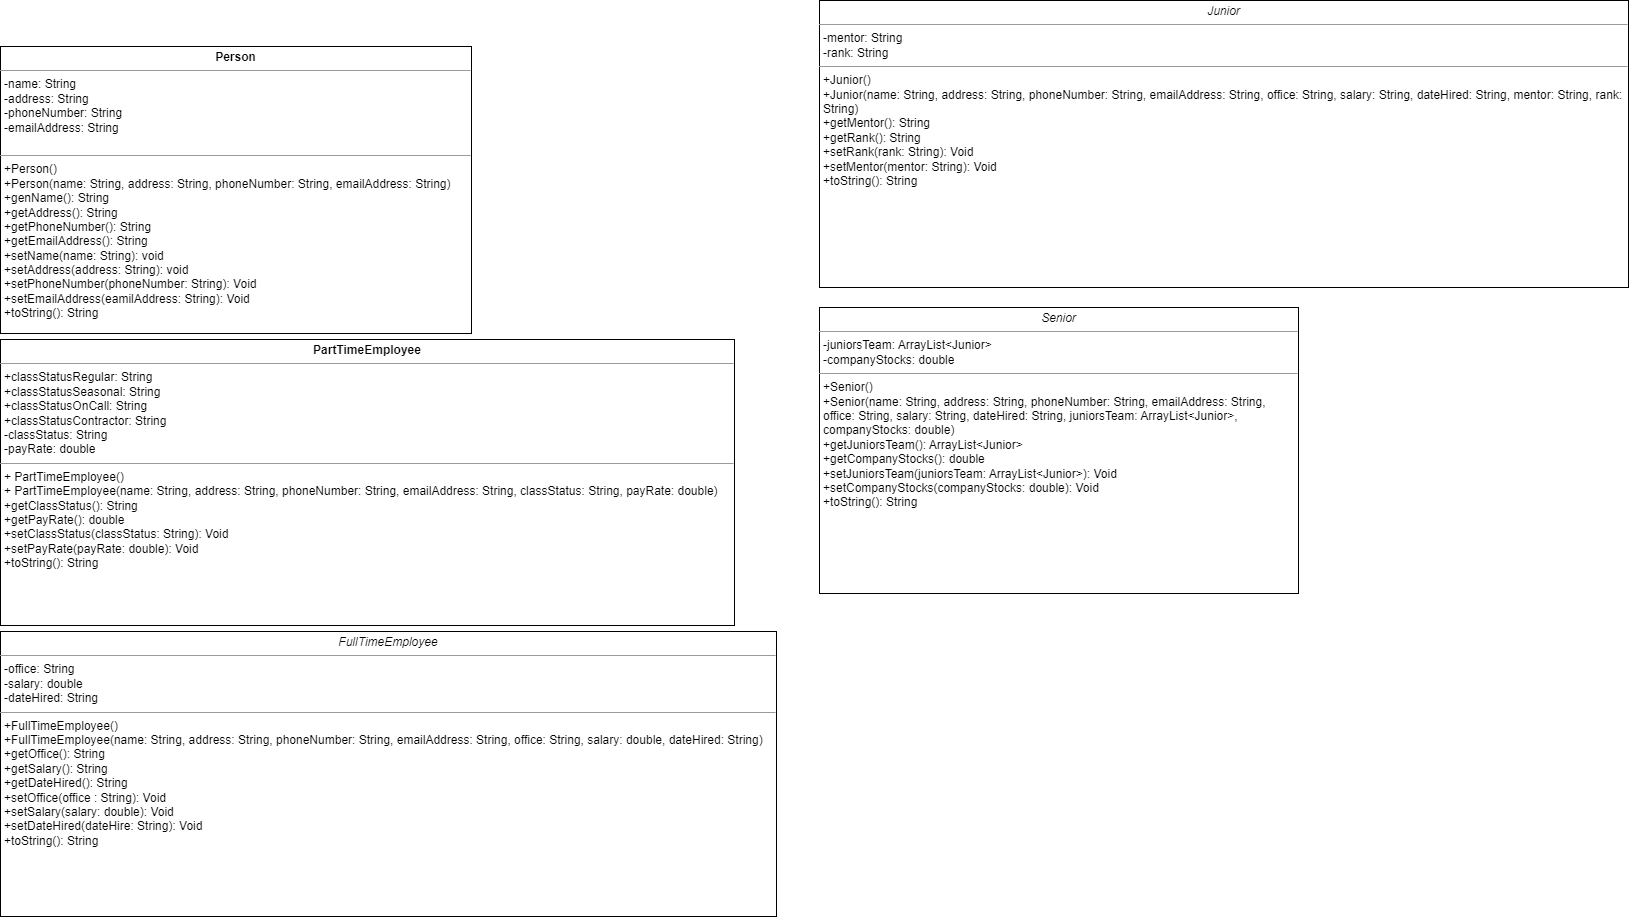

The diagram above was exported from draw.io. Its source (the exported page's mxGraphModel, read from the mxfile embedded in the PNG):
<mxGraphModel dx="2391" dy="1103" grid="0" gridSize="10" guides="1" tooltips="1" connect="1" arrows="1" fold="1" page="1" pageScale="1" pageWidth="850" pageHeight="1100" math="0" shadow="0">
  <root>
    <mxCell id="0" />
    <mxCell id="1" parent="0" />
    <mxCell id="L0t_YyG6KC4PALXvFrxD-5" value="&lt;p style=&quot;margin:0px;margin-top:4px;text-align:center;&quot;&gt;&lt;b&gt;Person&lt;/b&gt;&lt;/p&gt;&lt;hr size=&quot;1&quot;&gt;&lt;p style=&quot;margin:0px;margin-left:4px;&quot;&gt;-name: String&lt;br&gt;-address: String&lt;/p&gt;&lt;p style=&quot;margin:0px;margin-left:4px;&quot;&gt;-phoneNumber: String&lt;/p&gt;&lt;p style=&quot;margin:0px;margin-left:4px;&quot;&gt;-emailAddress: String&lt;/p&gt;&lt;p style=&quot;margin:0px;margin-left:4px;&quot;&gt;&lt;br&gt;&lt;/p&gt;&lt;hr size=&quot;1&quot;&gt;&lt;p style=&quot;margin:0px;margin-left:4px;&quot;&gt;+Person()&lt;/p&gt;&lt;p style=&quot;margin:0px;margin-left:4px;&quot;&gt;+Person(name: String, address: String, phoneNumber: String, emailAddress: String)&lt;/p&gt;&lt;p style=&quot;margin:0px;margin-left:4px;&quot;&gt;+genName(): String&lt;/p&gt;&lt;p style=&quot;margin:0px;margin-left:4px;&quot;&gt;+getAddress(): String&lt;/p&gt;&lt;p style=&quot;margin:0px;margin-left:4px;&quot;&gt;+getPhoneNumber(): String&lt;/p&gt;&lt;p style=&quot;margin:0px;margin-left:4px;&quot;&gt;+getEmailAddress(): String&lt;/p&gt;&lt;p style=&quot;margin:0px;margin-left:4px;&quot;&gt;+setName(name: String): void&lt;/p&gt;&lt;p style=&quot;margin:0px;margin-left:4px;&quot;&gt;+setAddress(address: String): void&lt;br&gt;&lt;/p&gt;&lt;p style=&quot;margin:0px;margin-left:4px;&quot;&gt;+setPhoneNumber(phoneNumber: String): Void&lt;/p&gt;&lt;p style=&quot;margin:0px;margin-left:4px;&quot;&gt;+setEmailAddress(eamilAddress: String): Void&lt;/p&gt;&lt;p style=&quot;margin:0px;margin-left:4px;&quot;&gt;+toString(): String&lt;/p&gt;" style="verticalAlign=top;align=left;overflow=fill;fontSize=12;fontFamily=Helvetica;html=1;whiteSpace=wrap;" vertex="1" parent="1">
      <mxGeometry x="43" y="77" width="471" height="287" as="geometry" />
    </mxCell>
    <mxCell id="L0t_YyG6KC4PALXvFrxD-7" value="&lt;p style=&quot;margin:0px;margin-top:4px;text-align:center;&quot;&gt;&lt;b&gt;PartTimeEmployee&lt;/b&gt;&lt;br&gt;&lt;/p&gt;&lt;hr size=&quot;1&quot;&gt;&lt;p style=&quot;margin:0px;margin-left:4px;&quot;&gt;+classStatusRegular: String&lt;/p&gt;&lt;p style=&quot;margin:0px;margin-left:4px;&quot;&gt;+classStatusSeasonal: String&lt;/p&gt;&lt;p style=&quot;margin:0px;margin-left:4px;&quot;&gt;+classStatusOnCall: String&lt;/p&gt;&lt;p style=&quot;margin:0px;margin-left:4px;&quot;&gt;+classStatusContractor: String&lt;/p&gt;&lt;p style=&quot;margin:0px;margin-left:4px;&quot;&gt;-classStatus: String&lt;/p&gt;&lt;p style=&quot;margin:0px;margin-left:4px;&quot;&gt;-payRate: double&lt;/p&gt;&lt;hr size=&quot;1&quot;&gt;&lt;p style=&quot;margin:0px;margin-left:4px;&quot;&gt;+ PartTimeEmployee()&lt;br&gt;+ PartTimeEmployee(name: String, address: String, phoneNumber: String, emailAddress: String, classStatus: String, payRate: double)&lt;/p&gt;&lt;p style=&quot;margin:0px;margin-left:4px;&quot;&gt;+getClassStatus(): String&lt;/p&gt;&lt;p style=&quot;margin:0px;margin-left:4px;&quot;&gt;+getPayRate(): double&lt;/p&gt;&lt;p style=&quot;margin:0px;margin-left:4px;&quot;&gt;+setClassStatus(classStatus: String): Void&lt;/p&gt;&lt;p style=&quot;margin:0px;margin-left:4px;&quot;&gt;+setPayRate(payRate: double): Void&lt;/p&gt;&lt;p style=&quot;margin:0px;margin-left:4px;&quot;&gt;+toString(): String&lt;/p&gt;" style="verticalAlign=top;align=left;overflow=fill;fontSize=12;fontFamily=Helvetica;html=1;whiteSpace=wrap;" vertex="1" parent="1">
      <mxGeometry x="43" y="370" width="734" height="286" as="geometry" />
    </mxCell>
    <mxCell id="L0t_YyG6KC4PALXvFrxD-8" value="&lt;p style=&quot;margin:0px;margin-top:4px;text-align:center;&quot;&gt;&lt;i&gt;FullTimeEmployee&lt;/i&gt;&lt;br&gt;&lt;/p&gt;&lt;hr size=&quot;1&quot;&gt;&lt;p style=&quot;margin:0px;margin-left:4px;&quot;&gt;-office: String&lt;br&gt;-salary: double&lt;/p&gt;&lt;p style=&quot;margin:0px;margin-left:4px;&quot;&gt;-dateHired: String&lt;/p&gt;&lt;hr size=&quot;1&quot;&gt;&lt;p style=&quot;margin:0px;margin-left:4px;&quot;&gt;+FullTimeEmployee()&lt;br&gt;+FullTimeEmployee(name: String, address: String, phoneNumber: String, emailAddress: String, office: String, salary: double, dateHired: String)&lt;/p&gt;&lt;p style=&quot;margin:0px;margin-left:4px;&quot;&gt;+getOffice(): String&lt;/p&gt;&lt;p style=&quot;margin:0px;margin-left:4px;&quot;&gt;+getSalary(): String&lt;/p&gt;&lt;p style=&quot;margin:0px;margin-left:4px;&quot;&gt;+getDateHired(): String&lt;/p&gt;&lt;p style=&quot;margin:0px;margin-left:4px;&quot;&gt;+setOffice(office : String): Void&lt;/p&gt;&lt;p style=&quot;margin:0px;margin-left:4px;&quot;&gt;+setSalary(salary: double): Void&lt;/p&gt;&lt;p style=&quot;margin:0px;margin-left:4px;&quot;&gt;+setDateHired(dateHire: String): Void&lt;br&gt;+toString(): String&lt;/p&gt;" style="verticalAlign=top;align=left;overflow=fill;fontSize=12;fontFamily=Helvetica;html=1;whiteSpace=wrap;" vertex="1" parent="1">
      <mxGeometry x="43" y="662" width="776" height="285" as="geometry" />
    </mxCell>
    <mxCell id="L0t_YyG6KC4PALXvFrxD-9" value="&lt;p style=&quot;margin:0px;margin-top:4px;text-align:center;&quot;&gt;&lt;i&gt;Junior&lt;/i&gt;&lt;br&gt;&lt;/p&gt;&lt;hr size=&quot;1&quot;&gt;&lt;p style=&quot;margin:0px;margin-left:4px;&quot;&gt;-mentor: String&lt;br&gt;-rank: String&lt;/p&gt;&lt;hr size=&quot;1&quot;&gt;&lt;p style=&quot;margin:0px;margin-left:4px;&quot;&gt;+Junior()&lt;br&gt;+Junior(name: String, address: String, phoneNumber: String, emailAddress: String, office: String, salary: String, dateHired: String, mentor: String, rank: String)&lt;/p&gt;&lt;p style=&quot;margin:0px;margin-left:4px;&quot;&gt;+getMentor(): String&lt;/p&gt;&lt;p style=&quot;margin:0px;margin-left:4px;&quot;&gt;+getRank(): String&lt;/p&gt;&lt;p style=&quot;margin:0px;margin-left:4px;&quot;&gt;+setRank(rank: String): Void&lt;/p&gt;&lt;p style=&quot;margin:0px;margin-left:4px;&quot;&gt;+setMentor(mentor: String): Void&lt;/p&gt;&lt;p style=&quot;margin:0px;margin-left:4px;&quot;&gt;+toString(): String&lt;/p&gt;&lt;p style=&quot;margin:0px;margin-left:4px;&quot;&gt;&lt;br&gt;&lt;/p&gt;" style="verticalAlign=top;align=left;overflow=fill;fontSize=12;fontFamily=Helvetica;html=1;whiteSpace=wrap;" vertex="1" parent="1">
      <mxGeometry x="862" y="31" width="809" height="287" as="geometry" />
    </mxCell>
    <mxCell id="L0t_YyG6KC4PALXvFrxD-11" value="&lt;p style=&quot;margin:0px;margin-top:4px;text-align:center;&quot;&gt;&lt;i&gt;Senior&lt;/i&gt;&lt;br&gt;&lt;/p&gt;&lt;hr size=&quot;1&quot;&gt;&lt;p style=&quot;margin:0px;margin-left:4px;&quot;&gt;-juniorsTeam:&amp;nbsp;ArrayList&amp;lt;Junior&amp;gt;&lt;br&gt;-companyStocks: double&lt;/p&gt;&lt;hr size=&quot;1&quot;&gt;&lt;p style=&quot;margin:0px;margin-left:4px;&quot;&gt;+Senior()&lt;br&gt;+Senior(name: String, address: String, phoneNumber: String, emailAddress: String, office: String, salary: String, dateHired: String, juniorsTeam: ArrayList&amp;lt;Junior&amp;gt;, companyStocks: double)&lt;/p&gt;&lt;p style=&quot;margin:0px;margin-left:4px;&quot;&gt;+getJuniorsTeam():&amp;nbsp;ArrayList&amp;lt;Junior&amp;gt;&lt;/p&gt;&lt;p style=&quot;margin:0px;margin-left:4px;&quot;&gt;+getCompanyStocks(): double&lt;/p&gt;&lt;p style=&quot;margin:0px;margin-left:4px;&quot;&gt;+setJuniorsTeam(juniorsTeam: ArrayList&amp;lt;Junior&amp;gt;): Void&lt;/p&gt;&lt;p style=&quot;margin:0px;margin-left:4px;&quot;&gt;+setCompanyStocks(companyStocks: double): Void&lt;/p&gt;&lt;p style=&quot;margin:0px;margin-left:4px;&quot;&gt;+toString(): String&lt;/p&gt;&lt;p style=&quot;margin:0px;margin-left:4px;&quot;&gt;&lt;br&gt;&lt;/p&gt;" style="verticalAlign=top;align=left;overflow=fill;fontSize=12;fontFamily=Helvetica;html=1;whiteSpace=wrap;" vertex="1" parent="1">
      <mxGeometry x="862" y="338" width="479" height="286" as="geometry" />
    </mxCell>
  </root>
</mxGraphModel>